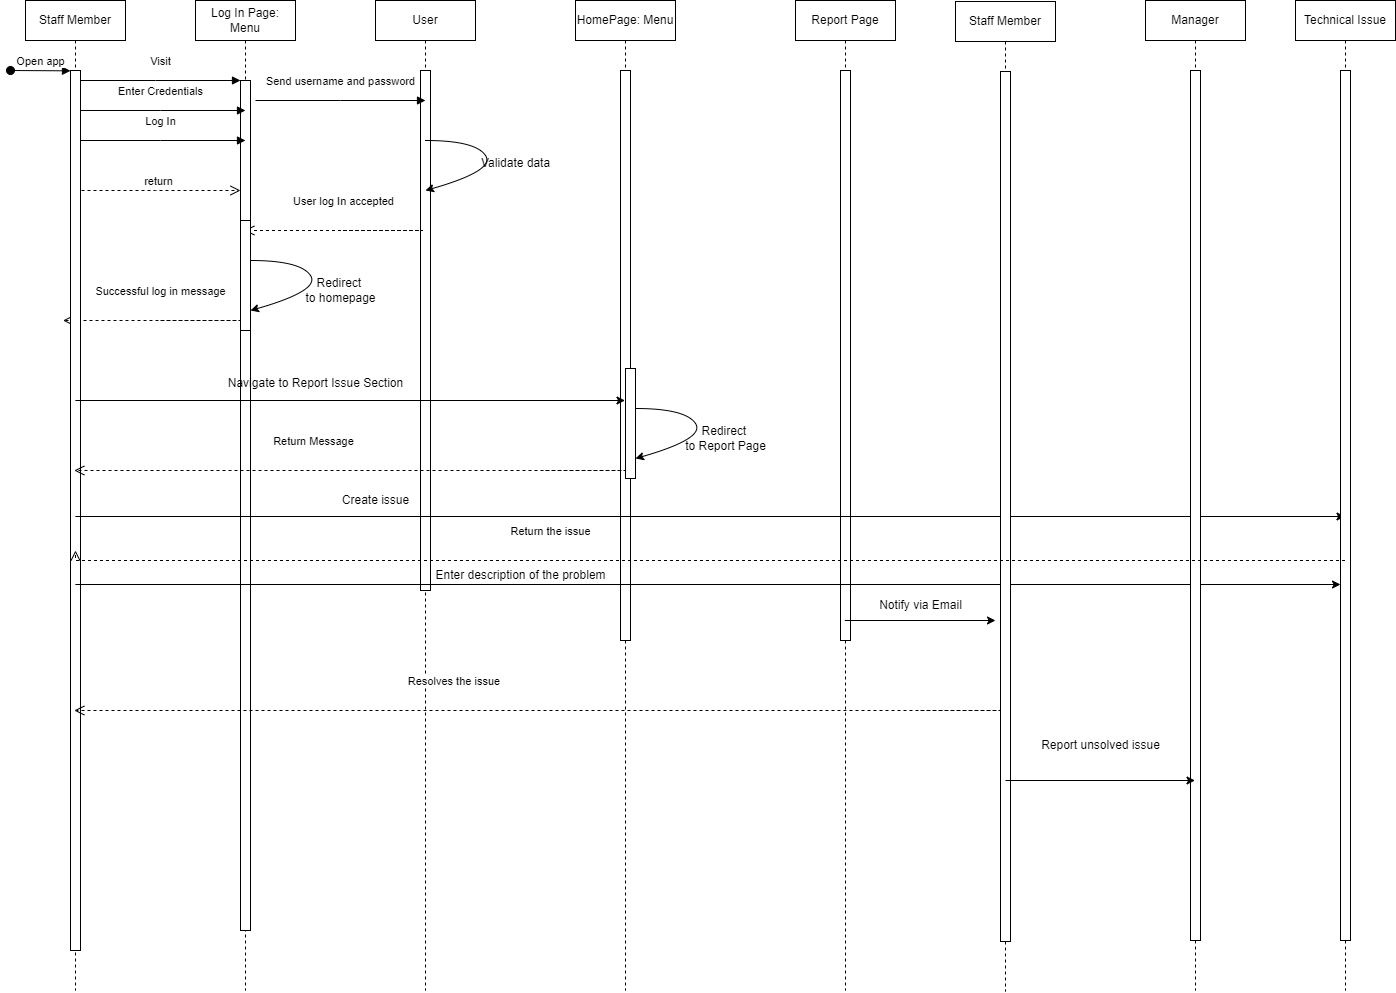

The diagram above was exported from draw.io. Its source (the exported page's mxGraphModel, read from the mxfile embedded in the PNG):
<mxGraphModel dx="1323" dy="743" grid="1" gridSize="10" guides="1" tooltips="1" connect="1" arrows="1" fold="1" page="1" pageScale="1" pageWidth="850" pageHeight="1100" math="0" shadow="0">
  <root>
    <mxCell id="0" />
    <mxCell id="1" parent="0" />
    <mxCell id="aM9ryv3xv72pqoxQDRHE-1" value="HomePage: Menu" style="shape=umlLifeline;perimeter=lifelinePerimeter;whiteSpace=wrap;html=1;container=0;dropTarget=0;collapsible=0;recursiveResize=0;outlineConnect=0;portConstraint=eastwest;newEdgeStyle={&quot;edgeStyle&quot;:&quot;elbowEdgeStyle&quot;,&quot;elbow&quot;:&quot;vertical&quot;,&quot;curved&quot;:0,&quot;rounded&quot;:0};" parent="1" vertex="1">
      <mxGeometry x="600" y="40" width="100" height="990" as="geometry" />
    </mxCell>
    <mxCell id="aM9ryv3xv72pqoxQDRHE-2" value="" style="html=1;points=[];perimeter=orthogonalPerimeter;outlineConnect=0;targetShapes=umlLifeline;portConstraint=eastwest;newEdgeStyle={&quot;edgeStyle&quot;:&quot;elbowEdgeStyle&quot;,&quot;elbow&quot;:&quot;vertical&quot;,&quot;curved&quot;:0,&quot;rounded&quot;:0};" parent="aM9ryv3xv72pqoxQDRHE-1" vertex="1">
      <mxGeometry x="45" y="70" width="10" height="570" as="geometry" />
    </mxCell>
    <mxCell id="aM9ryv3xv72pqoxQDRHE-5" value="Log In Page: Menu" style="shape=umlLifeline;perimeter=lifelinePerimeter;whiteSpace=wrap;html=1;container=0;dropTarget=0;collapsible=0;recursiveResize=0;outlineConnect=0;portConstraint=eastwest;newEdgeStyle={&quot;edgeStyle&quot;:&quot;elbowEdgeStyle&quot;,&quot;elbow&quot;:&quot;vertical&quot;,&quot;curved&quot;:0,&quot;rounded&quot;:0};" parent="1" vertex="1">
      <mxGeometry x="220" y="40" width="100" height="990" as="geometry" />
    </mxCell>
    <mxCell id="aM9ryv3xv72pqoxQDRHE-6" value="" style="html=1;points=[];perimeter=orthogonalPerimeter;outlineConnect=0;targetShapes=umlLifeline;portConstraint=eastwest;newEdgeStyle={&quot;edgeStyle&quot;:&quot;elbowEdgeStyle&quot;,&quot;elbow&quot;:&quot;vertical&quot;,&quot;curved&quot;:0,&quot;rounded&quot;:0};" parent="aM9ryv3xv72pqoxQDRHE-5" vertex="1">
      <mxGeometry x="45" y="80" width="10" height="850" as="geometry" />
    </mxCell>
    <mxCell id="aM9ryv3xv72pqoxQDRHE-7" value="Visit" style="html=1;verticalAlign=bottom;endArrow=block;edgeStyle=elbowEdgeStyle;elbow=vertical;curved=0;rounded=0;" parent="1" source="M_HzndZKpUjo_FGQtCDQ-23" target="aM9ryv3xv72pqoxQDRHE-6" edge="1">
      <mxGeometry y="10" relative="1" as="geometry">
        <mxPoint x="195" y="130" as="sourcePoint" />
        <Array as="points">
          <mxPoint x="180" y="120" />
        </Array>
        <mxPoint as="offset" />
      </mxGeometry>
    </mxCell>
    <mxCell id="aM9ryv3xv72pqoxQDRHE-10" value="return" style="html=1;verticalAlign=bottom;endArrow=open;dashed=1;endSize=8;edgeStyle=elbowEdgeStyle;elbow=vertical;curved=0;rounded=0;" parent="1" target="aM9ryv3xv72pqoxQDRHE-6" edge="1">
      <mxGeometry relative="1" as="geometry">
        <mxPoint x="175" y="235" as="targetPoint" />
        <Array as="points">
          <mxPoint x="180" y="230" />
        </Array>
        <mxPoint x="100" y="230" as="sourcePoint" />
      </mxGeometry>
    </mxCell>
    <mxCell id="M_HzndZKpUjo_FGQtCDQ-5" value="Enter Credentials" style="html=1;verticalAlign=bottom;endArrow=block;edgeStyle=elbowEdgeStyle;elbow=vertical;curved=0;rounded=0;" parent="1" edge="1">
      <mxGeometry y="10" relative="1" as="geometry">
        <mxPoint x="100" y="150" as="sourcePoint" />
        <Array as="points">
          <mxPoint x="185" y="150" />
        </Array>
        <mxPoint x="270" y="150" as="targetPoint" />
        <mxPoint as="offset" />
      </mxGeometry>
    </mxCell>
    <mxCell id="M_HzndZKpUjo_FGQtCDQ-6" value="Log In" style="html=1;verticalAlign=bottom;endArrow=block;edgeStyle=elbowEdgeStyle;elbow=vertical;curved=0;rounded=0;" parent="1" edge="1">
      <mxGeometry y="10" relative="1" as="geometry">
        <mxPoint x="100" y="180" as="sourcePoint" />
        <Array as="points">
          <mxPoint x="185" y="180" />
        </Array>
        <mxPoint x="270" y="180" as="targetPoint" />
        <mxPoint as="offset" />
      </mxGeometry>
    </mxCell>
    <mxCell id="M_HzndZKpUjo_FGQtCDQ-7" value="User" style="shape=umlLifeline;perimeter=lifelinePerimeter;whiteSpace=wrap;html=1;container=0;dropTarget=0;collapsible=0;recursiveResize=0;outlineConnect=0;portConstraint=eastwest;newEdgeStyle={&quot;edgeStyle&quot;:&quot;elbowEdgeStyle&quot;,&quot;elbow&quot;:&quot;vertical&quot;,&quot;curved&quot;:0,&quot;rounded&quot;:0};" parent="1" vertex="1">
      <mxGeometry x="400" y="40" width="100" height="990" as="geometry" />
    </mxCell>
    <mxCell id="M_HzndZKpUjo_FGQtCDQ-8" value="" style="html=1;points=[];perimeter=orthogonalPerimeter;outlineConnect=0;targetShapes=umlLifeline;portConstraint=eastwest;newEdgeStyle={&quot;edgeStyle&quot;:&quot;elbowEdgeStyle&quot;,&quot;elbow&quot;:&quot;vertical&quot;,&quot;curved&quot;:0,&quot;rounded&quot;:0};" parent="M_HzndZKpUjo_FGQtCDQ-7" vertex="1">
      <mxGeometry x="45" y="70" width="10" height="520" as="geometry" />
    </mxCell>
    <mxCell id="M_HzndZKpUjo_FGQtCDQ-10" value="Send username and password" style="html=1;verticalAlign=bottom;endArrow=block;edgeStyle=elbowEdgeStyle;elbow=vertical;curved=0;rounded=0;" parent="1" edge="1">
      <mxGeometry y="10" relative="1" as="geometry">
        <mxPoint x="280" y="140" as="sourcePoint" />
        <Array as="points">
          <mxPoint x="365" y="140" />
        </Array>
        <mxPoint x="450" y="140" as="targetPoint" />
        <mxPoint as="offset" />
      </mxGeometry>
    </mxCell>
    <mxCell id="M_HzndZKpUjo_FGQtCDQ-11" value="" style="curved=1;endArrow=classic;html=1;rounded=0;" parent="1" target="M_HzndZKpUjo_FGQtCDQ-7" edge="1">
      <mxGeometry width="50" height="50" relative="1" as="geometry">
        <mxPoint x="450" y="180" as="sourcePoint" />
        <mxPoint x="530" y="260" as="targetPoint" />
        <Array as="points">
          <mxPoint x="500" y="180" />
          <mxPoint x="520" y="210" />
          <mxPoint x="450" y="230" />
        </Array>
      </mxGeometry>
    </mxCell>
    <mxCell id="M_HzndZKpUjo_FGQtCDQ-12" value="Validate data" style="text;html=1;align=center;verticalAlign=middle;resizable=0;points=[];autosize=1;strokeColor=none;fillColor=none;" parent="1" vertex="1">
      <mxGeometry x="495" y="188" width="90" height="30" as="geometry" />
    </mxCell>
    <mxCell id="M_HzndZKpUjo_FGQtCDQ-14" value="User log In accepted" style="html=1;verticalAlign=bottom;endArrow=open;dashed=1;endSize=8;edgeStyle=elbowEdgeStyle;elbow=vertical;curved=0;rounded=0;" parent="1" target="aM9ryv3xv72pqoxQDRHE-5" edge="1">
      <mxGeometry x="0.2418" y="-20" relative="1" as="geometry">
        <mxPoint x="532.5" y="270" as="targetPoint" />
        <Array as="points">
          <mxPoint x="447.5" y="270" />
        </Array>
        <mxPoint x="367.5" y="270" as="sourcePoint" />
        <mxPoint as="offset" />
      </mxGeometry>
    </mxCell>
    <mxCell id="M_HzndZKpUjo_FGQtCDQ-15" value="" style="rounded=0;whiteSpace=wrap;html=1;" parent="1" vertex="1">
      <mxGeometry x="265" y="260" width="10" height="110" as="geometry" />
    </mxCell>
    <mxCell id="M_HzndZKpUjo_FGQtCDQ-16" value="" style="curved=1;endArrow=classic;html=1;rounded=0;" parent="1" edge="1">
      <mxGeometry width="50" height="50" relative="1" as="geometry">
        <mxPoint x="275" y="300" as="sourcePoint" />
        <mxPoint x="275" y="350" as="targetPoint" />
        <Array as="points">
          <mxPoint x="325" y="300" />
          <mxPoint x="345" y="330" />
          <mxPoint x="275" y="350" />
        </Array>
      </mxGeometry>
    </mxCell>
    <mxCell id="M_HzndZKpUjo_FGQtCDQ-17" value="Redirect&amp;nbsp;&lt;div&gt;to homepage&lt;/div&gt;" style="text;html=1;align=center;verticalAlign=middle;resizable=0;points=[];autosize=1;strokeColor=none;fillColor=none;" parent="1" vertex="1">
      <mxGeometry x="320" y="310" width="90" height="40" as="geometry" />
    </mxCell>
    <mxCell id="M_HzndZKpUjo_FGQtCDQ-18" value="Successful log in message" style="html=1;verticalAlign=bottom;endArrow=open;dashed=1;endSize=8;edgeStyle=elbowEdgeStyle;elbow=vertical;curved=0;rounded=0;" parent="1" edge="1">
      <mxGeometry x="0.2418" y="-20" relative="1" as="geometry">
        <mxPoint x="87.5" y="360" as="targetPoint" />
        <Array as="points">
          <mxPoint x="265" y="360" />
        </Array>
        <mxPoint x="185" y="360" as="sourcePoint" />
        <mxPoint as="offset" />
      </mxGeometry>
    </mxCell>
    <mxCell id="M_HzndZKpUjo_FGQtCDQ-22" value="Staff Member" style="shape=umlLifeline;perimeter=lifelinePerimeter;whiteSpace=wrap;html=1;container=0;dropTarget=0;collapsible=0;recursiveResize=0;outlineConnect=0;portConstraint=eastwest;newEdgeStyle={&quot;edgeStyle&quot;:&quot;elbowEdgeStyle&quot;,&quot;elbow&quot;:&quot;vertical&quot;,&quot;curved&quot;:0,&quot;rounded&quot;:0};" parent="1" vertex="1">
      <mxGeometry x="50" y="40" width="100" height="990" as="geometry" />
    </mxCell>
    <mxCell id="M_HzndZKpUjo_FGQtCDQ-23" value="" style="html=1;points=[];perimeter=orthogonalPerimeter;outlineConnect=0;targetShapes=umlLifeline;portConstraint=eastwest;newEdgeStyle={&quot;edgeStyle&quot;:&quot;elbowEdgeStyle&quot;,&quot;elbow&quot;:&quot;vertical&quot;,&quot;curved&quot;:0,&quot;rounded&quot;:0};" parent="M_HzndZKpUjo_FGQtCDQ-22" vertex="1">
      <mxGeometry x="45" y="70" width="10" height="880" as="geometry" />
    </mxCell>
    <mxCell id="M_HzndZKpUjo_FGQtCDQ-24" value="Open app" style="html=1;verticalAlign=bottom;startArrow=oval;endArrow=block;startSize=8;edgeStyle=elbowEdgeStyle;elbow=vertical;curved=0;rounded=0;" parent="M_HzndZKpUjo_FGQtCDQ-22" target="M_HzndZKpUjo_FGQtCDQ-23" edge="1">
      <mxGeometry relative="1" as="geometry">
        <mxPoint x="-15" y="70" as="sourcePoint" />
      </mxGeometry>
    </mxCell>
    <mxCell id="M_HzndZKpUjo_FGQtCDQ-25" value="" style="endArrow=classic;html=1;rounded=0;" parent="1" target="aM9ryv3xv72pqoxQDRHE-1" edge="1">
      <mxGeometry width="50" height="50" relative="1" as="geometry">
        <mxPoint x="99.90034482758605" y="439.9999999999999" as="sourcePoint" />
        <mxPoint x="440.09" y="440" as="targetPoint" />
      </mxGeometry>
    </mxCell>
    <mxCell id="M_HzndZKpUjo_FGQtCDQ-26" value="Navigate to Report Issue Section" style="text;html=1;align=center;verticalAlign=middle;resizable=0;points=[];autosize=1;strokeColor=none;fillColor=none;" parent="1" vertex="1">
      <mxGeometry x="240" y="408" width="200" height="30" as="geometry" />
    </mxCell>
    <mxCell id="M_HzndZKpUjo_FGQtCDQ-27" value="" style="rounded=0;whiteSpace=wrap;html=1;" parent="1" vertex="1">
      <mxGeometry x="650" y="408" width="10" height="110" as="geometry" />
    </mxCell>
    <mxCell id="M_HzndZKpUjo_FGQtCDQ-28" value="" style="curved=1;endArrow=classic;html=1;rounded=0;" parent="1" edge="1">
      <mxGeometry width="50" height="50" relative="1" as="geometry">
        <mxPoint x="660" y="448" as="sourcePoint" />
        <mxPoint x="660" y="498" as="targetPoint" />
        <Array as="points">
          <mxPoint x="710" y="448" />
          <mxPoint x="730" y="478" />
          <mxPoint x="660" y="498" />
        </Array>
      </mxGeometry>
    </mxCell>
    <mxCell id="M_HzndZKpUjo_FGQtCDQ-29" value="Redirect&amp;nbsp;&lt;div&gt;to Report Page&lt;/div&gt;" style="text;html=1;align=center;verticalAlign=middle;resizable=0;points=[];autosize=1;strokeColor=none;fillColor=none;" parent="1" vertex="1">
      <mxGeometry x="700" y="458" width="100" height="40" as="geometry" />
    </mxCell>
    <mxCell id="M_HzndZKpUjo_FGQtCDQ-30" value="Report Page" style="shape=umlLifeline;perimeter=lifelinePerimeter;whiteSpace=wrap;html=1;container=0;dropTarget=0;collapsible=0;recursiveResize=0;outlineConnect=0;portConstraint=eastwest;newEdgeStyle={&quot;edgeStyle&quot;:&quot;elbowEdgeStyle&quot;,&quot;elbow&quot;:&quot;vertical&quot;,&quot;curved&quot;:0,&quot;rounded&quot;:0};" parent="1" vertex="1">
      <mxGeometry x="820" y="40" width="100" height="990" as="geometry" />
    </mxCell>
    <mxCell id="M_HzndZKpUjo_FGQtCDQ-31" value="" style="html=1;points=[];perimeter=orthogonalPerimeter;outlineConnect=0;targetShapes=umlLifeline;portConstraint=eastwest;newEdgeStyle={&quot;edgeStyle&quot;:&quot;elbowEdgeStyle&quot;,&quot;elbow&quot;:&quot;vertical&quot;,&quot;curved&quot;:0,&quot;rounded&quot;:0};" parent="M_HzndZKpUjo_FGQtCDQ-30" vertex="1">
      <mxGeometry x="45" y="70" width="10" height="570" as="geometry" />
    </mxCell>
    <mxCell id="M_HzndZKpUjo_FGQtCDQ-33" value="Return Message" style="html=1;verticalAlign=bottom;endArrow=open;dashed=1;endSize=8;edgeStyle=elbowEdgeStyle;elbow=vertical;curved=0;rounded=0;" parent="1" target="M_HzndZKpUjo_FGQtCDQ-22" edge="1">
      <mxGeometry x="0.2418" y="-20" relative="1" as="geometry">
        <mxPoint x="472.5" y="510" as="targetPoint" />
        <Array as="points">
          <mxPoint x="650" y="510" />
        </Array>
        <mxPoint x="570" y="510" as="sourcePoint" />
        <mxPoint as="offset" />
      </mxGeometry>
    </mxCell>
    <mxCell id="M_HzndZKpUjo_FGQtCDQ-34" value="" style="endArrow=classic;html=1;rounded=0;" parent="1" edge="1">
      <mxGeometry width="50" height="50" relative="1" as="geometry">
        <mxPoint x="99.90034482758605" y="555.9999999999999" as="sourcePoint" />
        <mxPoint x="1369.5" y="556" as="targetPoint" />
      </mxGeometry>
    </mxCell>
    <mxCell id="M_HzndZKpUjo_FGQtCDQ-35" value="Create issue" style="text;html=1;align=center;verticalAlign=middle;resizable=0;points=[];autosize=1;strokeColor=none;fillColor=none;" parent="1" vertex="1">
      <mxGeometry x="355" y="525" width="90" height="30" as="geometry" />
    </mxCell>
    <mxCell id="M_HzndZKpUjo_FGQtCDQ-36" value="" style="endArrow=classic;html=1;rounded=0;" parent="1" target="EmZ--OBHLC22Fuw0L-y1-5" edge="1">
      <mxGeometry width="50" height="50" relative="1" as="geometry">
        <mxPoint x="99.90034482758605" y="623.9999999999999" as="sourcePoint" />
        <mxPoint x="869.5" y="624" as="targetPoint" />
      </mxGeometry>
    </mxCell>
    <mxCell id="M_HzndZKpUjo_FGQtCDQ-37" value="Enter description of the problem" style="text;html=1;align=center;verticalAlign=middle;resizable=0;points=[];autosize=1;strokeColor=none;fillColor=none;" parent="1" vertex="1">
      <mxGeometry x="450" y="600" width="190" height="30" as="geometry" />
    </mxCell>
    <mxCell id="M_HzndZKpUjo_FGQtCDQ-38" value="Staff Member" style="shape=umlLifeline;perimeter=lifelinePerimeter;whiteSpace=wrap;html=1;container=0;dropTarget=0;collapsible=0;recursiveResize=0;outlineConnect=0;portConstraint=eastwest;newEdgeStyle={&quot;edgeStyle&quot;:&quot;elbowEdgeStyle&quot;,&quot;elbow&quot;:&quot;vertical&quot;,&quot;curved&quot;:0,&quot;rounded&quot;:0};" parent="1" vertex="1">
      <mxGeometry x="980" y="41" width="100" height="990" as="geometry" />
    </mxCell>
    <mxCell id="M_HzndZKpUjo_FGQtCDQ-39" value="" style="html=1;points=[];perimeter=orthogonalPerimeter;outlineConnect=0;targetShapes=umlLifeline;portConstraint=eastwest;newEdgeStyle={&quot;edgeStyle&quot;:&quot;elbowEdgeStyle&quot;,&quot;elbow&quot;:&quot;vertical&quot;,&quot;curved&quot;:0,&quot;rounded&quot;:0};" parent="M_HzndZKpUjo_FGQtCDQ-38" vertex="1">
      <mxGeometry x="45" y="70" width="10" height="870" as="geometry" />
    </mxCell>
    <mxCell id="M_HzndZKpUjo_FGQtCDQ-42" value="" style="endArrow=classic;html=1;rounded=0;" parent="1" edge="1">
      <mxGeometry width="50" height="50" relative="1" as="geometry">
        <mxPoint x="869.3235294117646" y="660" as="sourcePoint" />
        <mxPoint x="1020" y="660" as="targetPoint" />
      </mxGeometry>
    </mxCell>
    <mxCell id="M_HzndZKpUjo_FGQtCDQ-43" value="Notify via Email" style="text;html=1;align=center;verticalAlign=middle;resizable=0;points=[];autosize=1;strokeColor=none;fillColor=none;" parent="1" vertex="1">
      <mxGeometry x="890" y="630" width="110" height="30" as="geometry" />
    </mxCell>
    <mxCell id="M_HzndZKpUjo_FGQtCDQ-45" value="Resolves the issue&amp;nbsp;" style="html=1;verticalAlign=bottom;endArrow=open;dashed=1;endSize=8;edgeStyle=elbowEdgeStyle;elbow=vertical;curved=0;rounded=0;" parent="1" target="M_HzndZKpUjo_FGQtCDQ-22" edge="1">
      <mxGeometry x="0.2418" y="-20" relative="1" as="geometry">
        <mxPoint x="475" y="750" as="targetPoint" />
        <Array as="points">
          <mxPoint x="1025" y="750" />
        </Array>
        <mxPoint x="945" y="750" as="sourcePoint" />
        <mxPoint as="offset" />
      </mxGeometry>
    </mxCell>
    <mxCell id="IIqZueHCW2KTIix-DsjU-2" value="Manager" style="shape=umlLifeline;perimeter=lifelinePerimeter;whiteSpace=wrap;html=1;container=0;dropTarget=0;collapsible=0;recursiveResize=0;outlineConnect=0;portConstraint=eastwest;newEdgeStyle={&quot;edgeStyle&quot;:&quot;elbowEdgeStyle&quot;,&quot;elbow&quot;:&quot;vertical&quot;,&quot;curved&quot;:0,&quot;rounded&quot;:0};" parent="1" vertex="1">
      <mxGeometry x="1170" y="40" width="100" height="990" as="geometry" />
    </mxCell>
    <mxCell id="IIqZueHCW2KTIix-DsjU-3" value="" style="html=1;points=[];perimeter=orthogonalPerimeter;outlineConnect=0;targetShapes=umlLifeline;portConstraint=eastwest;newEdgeStyle={&quot;edgeStyle&quot;:&quot;elbowEdgeStyle&quot;,&quot;elbow&quot;:&quot;vertical&quot;,&quot;curved&quot;:0,&quot;rounded&quot;:0};" parent="IIqZueHCW2KTIix-DsjU-2" vertex="1">
      <mxGeometry x="45" y="70" width="10" height="870" as="geometry" />
    </mxCell>
    <mxCell id="EmZ--OBHLC22Fuw0L-y1-1" value="" style="endArrow=classic;html=1;rounded=0;" edge="1" parent="1" target="IIqZueHCW2KTIix-DsjU-2">
      <mxGeometry width="50" height="50" relative="1" as="geometry">
        <mxPoint x="1030" y="820" as="sourcePoint" />
        <mxPoint x="1181" y="820" as="targetPoint" />
      </mxGeometry>
    </mxCell>
    <mxCell id="EmZ--OBHLC22Fuw0L-y1-2" value="Report unsolved issue" style="text;html=1;align=center;verticalAlign=middle;resizable=0;points=[];autosize=1;strokeColor=none;fillColor=none;" vertex="1" parent="1">
      <mxGeometry x="1055" y="770" width="140" height="30" as="geometry" />
    </mxCell>
    <mxCell id="EmZ--OBHLC22Fuw0L-y1-4" value="Technical Issue" style="shape=umlLifeline;perimeter=lifelinePerimeter;whiteSpace=wrap;html=1;container=0;dropTarget=0;collapsible=0;recursiveResize=0;outlineConnect=0;portConstraint=eastwest;newEdgeStyle={&quot;edgeStyle&quot;:&quot;elbowEdgeStyle&quot;,&quot;elbow&quot;:&quot;vertical&quot;,&quot;curved&quot;:0,&quot;rounded&quot;:0};" vertex="1" parent="1">
      <mxGeometry x="1320" y="40" width="100" height="990" as="geometry" />
    </mxCell>
    <mxCell id="EmZ--OBHLC22Fuw0L-y1-5" value="" style="html=1;points=[];perimeter=orthogonalPerimeter;outlineConnect=0;targetShapes=umlLifeline;portConstraint=eastwest;newEdgeStyle={&quot;edgeStyle&quot;:&quot;elbowEdgeStyle&quot;,&quot;elbow&quot;:&quot;vertical&quot;,&quot;curved&quot;:0,&quot;rounded&quot;:0};" vertex="1" parent="EmZ--OBHLC22Fuw0L-y1-4">
      <mxGeometry x="45" y="70" width="10" height="870" as="geometry" />
    </mxCell>
    <mxCell id="EmZ--OBHLC22Fuw0L-y1-8" value="Return the issue" style="html=1;verticalAlign=bottom;endArrow=open;dashed=1;endSize=8;edgeStyle=elbowEdgeStyle;elbow=vertical;curved=0;rounded=0;" edge="1" parent="1" source="EmZ--OBHLC22Fuw0L-y1-4">
      <mxGeometry x="0.2418" y="-20" relative="1" as="geometry">
        <mxPoint x="100" y="590" as="targetPoint" />
        <Array as="points">
          <mxPoint x="1380" y="600" />
        </Array>
        <mxPoint x="580" y="590" as="sourcePoint" />
        <mxPoint as="offset" />
      </mxGeometry>
    </mxCell>
  </root>
</mxGraphModel>